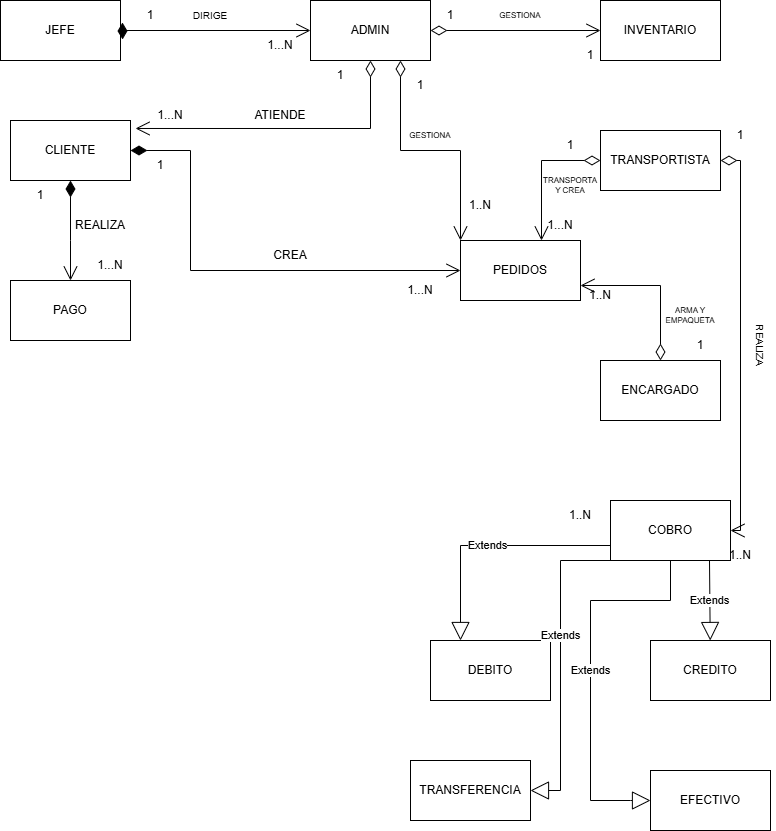

The diagram above was exported from draw.io. Its source (the exported page's mxGraphModel, read from the mxfile embedded in the PNG):
<mxGraphModel dx="872" dy="577" grid="1" gridSize="10" guides="1" tooltips="1" connect="1" arrows="1" fold="1" page="1" pageScale="1" pageWidth="827" pageHeight="1169" math="0" shadow="0">
  <root>
    <mxCell id="0" />
    <mxCell id="1" parent="0" />
    <mxCell id="ZAL8yDNrvRLRfmC0Xjy9-1" value="JEFE" style="rounded=0;whiteSpace=wrap;html=1;" vertex="1" parent="1">
      <mxGeometry x="50" y="40" width="120" height="60" as="geometry" />
    </mxCell>
    <mxCell id="ZAL8yDNrvRLRfmC0Xjy9-2" value="ADMIN" style="rounded=0;whiteSpace=wrap;html=1;" vertex="1" parent="1">
      <mxGeometry x="360" y="40" width="120" height="60" as="geometry" />
    </mxCell>
    <mxCell id="ZAL8yDNrvRLRfmC0Xjy9-3" value="INVENTARIO" style="rounded=0;whiteSpace=wrap;html=1;" vertex="1" parent="1">
      <mxGeometry x="650" y="40" width="120" height="60" as="geometry" />
    </mxCell>
    <mxCell id="ZAL8yDNrvRLRfmC0Xjy9-4" value="PEDIDOS" style="rounded=0;whiteSpace=wrap;html=1;" vertex="1" parent="1">
      <mxGeometry x="510" y="280" width="120" height="60" as="geometry" />
    </mxCell>
    <mxCell id="ZAL8yDNrvRLRfmC0Xjy9-5" value="ENCARGADO" style="rounded=0;whiteSpace=wrap;html=1;" vertex="1" parent="1">
      <mxGeometry x="650" y="400" width="120" height="60" as="geometry" />
    </mxCell>
    <mxCell id="ZAL8yDNrvRLRfmC0Xjy9-6" value="TRANSPORTISTA" style="rounded=0;whiteSpace=wrap;html=1;" vertex="1" parent="1">
      <mxGeometry x="650" y="170" width="120" height="60" as="geometry" />
    </mxCell>
    <mxCell id="ZAL8yDNrvRLRfmC0Xjy9-8" value="1" style="text;html=1;whiteSpace=wrap;strokeColor=none;fillColor=none;align=center;verticalAlign=middle;rounded=0;" vertex="1" parent="1">
      <mxGeometry x="170" y="40" width="60" height="30" as="geometry" />
    </mxCell>
    <mxCell id="ZAL8yDNrvRLRfmC0Xjy9-58" value="1...N" style="text;html=1;whiteSpace=wrap;strokeColor=none;fillColor=none;align=center;verticalAlign=middle;rounded=0;" vertex="1" parent="1">
      <mxGeometry x="300" y="70" width="60" height="30" as="geometry" />
    </mxCell>
    <mxCell id="ZAL8yDNrvRLRfmC0Xjy9-59" value="CLIENTE" style="rounded=0;whiteSpace=wrap;html=1;" vertex="1" parent="1">
      <mxGeometry x="60" y="160" width="120" height="60" as="geometry" />
    </mxCell>
    <mxCell id="ZAL8yDNrvRLRfmC0Xjy9-60" value="1" style="text;html=1;whiteSpace=wrap;strokeColor=none;fillColor=none;align=center;verticalAlign=middle;rounded=0;" vertex="1" parent="1">
      <mxGeometry x="470" y="40" width="60" height="30" as="geometry" />
    </mxCell>
    <mxCell id="ZAL8yDNrvRLRfmC0Xjy9-61" value="1" style="text;html=1;whiteSpace=wrap;strokeColor=none;fillColor=none;align=center;verticalAlign=middle;rounded=0;" vertex="1" parent="1">
      <mxGeometry x="610" y="80" width="60" height="30" as="geometry" />
    </mxCell>
    <mxCell id="ZAL8yDNrvRLRfmC0Xjy9-62" value="1" style="text;html=1;whiteSpace=wrap;strokeColor=none;fillColor=none;align=center;verticalAlign=middle;rounded=0;" vertex="1" parent="1">
      <mxGeometry x="590" y="170" width="60" height="30" as="geometry" />
    </mxCell>
    <mxCell id="ZAL8yDNrvRLRfmC0Xjy9-64" value="1...N" style="text;html=1;whiteSpace=wrap;strokeColor=none;fillColor=none;align=center;verticalAlign=middle;rounded=0;" vertex="1" parent="1">
      <mxGeometry x="580" y="250" width="60" height="30" as="geometry" />
    </mxCell>
    <mxCell id="ZAL8yDNrvRLRfmC0Xjy9-67" value="PAGO" style="whiteSpace=wrap;html=1;" vertex="1" parent="1">
      <mxGeometry x="60" y="320" width="120" height="60" as="geometry" />
    </mxCell>
    <mxCell id="ZAL8yDNrvRLRfmC0Xjy9-68" value="1..N" style="text;html=1;whiteSpace=wrap;strokeColor=none;fillColor=none;align=center;verticalAlign=middle;rounded=0;" vertex="1" parent="1">
      <mxGeometry x="620" y="320" width="60" height="30" as="geometry" />
    </mxCell>
    <mxCell id="ZAL8yDNrvRLRfmC0Xjy9-70" value="1" style="text;html=1;whiteSpace=wrap;strokeColor=none;fillColor=none;align=center;verticalAlign=middle;rounded=0;" vertex="1" parent="1">
      <mxGeometry x="720" y="370" width="60" height="30" as="geometry" />
    </mxCell>
    <mxCell id="ZAL8yDNrvRLRfmC0Xjy9-71" value="1..N" style="text;html=1;whiteSpace=wrap;strokeColor=none;fillColor=none;align=center;verticalAlign=middle;rounded=0;" vertex="1" parent="1">
      <mxGeometry x="600" y="540" width="60" height="30" as="geometry" />
    </mxCell>
    <mxCell id="ZAL8yDNrvRLRfmC0Xjy9-72" value="COBRO" style="whiteSpace=wrap;html=1;" vertex="1" parent="1">
      <mxGeometry x="660" y="540" width="120" height="60" as="geometry" />
    </mxCell>
    <mxCell id="ZAL8yDNrvRLRfmC0Xjy9-74" value="" style="endArrow=open;html=1;endSize=12;startArrow=diamondThin;startSize=14;startFill=0;edgeStyle=orthogonalEdgeStyle;align=left;verticalAlign=bottom;rounded=0;entryX=0;entryY=0.5;entryDx=0;entryDy=0;exitX=1;exitY=0.5;exitDx=0;exitDy=0;" edge="1" parent="1" source="ZAL8yDNrvRLRfmC0Xjy9-2" target="ZAL8yDNrvRLRfmC0Xjy9-3">
      <mxGeometry x="-1" y="3" relative="1" as="geometry">
        <mxPoint x="480" y="69" as="sourcePoint" />
        <mxPoint x="640" y="69" as="targetPoint" />
      </mxGeometry>
    </mxCell>
    <mxCell id="ZAL8yDNrvRLRfmC0Xjy9-75" value="" style="endArrow=open;html=1;endSize=12;startArrow=diamondThin;startSize=14;startFill=0;edgeStyle=orthogonalEdgeStyle;align=left;verticalAlign=bottom;rounded=0;entryX=0;entryY=0;entryDx=0;entryDy=0;exitX=0.75;exitY=1;exitDx=0;exitDy=0;" edge="1" parent="1" source="ZAL8yDNrvRLRfmC0Xjy9-2" target="ZAL8yDNrvRLRfmC0Xjy9-4">
      <mxGeometry x="-1" y="3" relative="1" as="geometry">
        <mxPoint x="490" y="220" as="sourcePoint" />
        <mxPoint x="660" y="220" as="targetPoint" />
      </mxGeometry>
    </mxCell>
    <mxCell id="ZAL8yDNrvRLRfmC0Xjy9-76" value="" style="endArrow=open;html=1;endSize=12;startArrow=diamondThin;startSize=14;startFill=0;edgeStyle=orthogonalEdgeStyle;align=left;verticalAlign=bottom;rounded=0;entryX=0.675;entryY=0;entryDx=0;entryDy=0;exitX=0;exitY=0.5;exitDx=0;exitDy=0;entryPerimeter=0;" edge="1" parent="1" source="ZAL8yDNrvRLRfmC0Xjy9-6" target="ZAL8yDNrvRLRfmC0Xjy9-4">
      <mxGeometry x="-1" y="3" relative="1" as="geometry">
        <mxPoint x="610" y="230" as="sourcePoint" />
        <mxPoint x="670" y="410" as="targetPoint" />
      </mxGeometry>
    </mxCell>
    <mxCell id="ZAL8yDNrvRLRfmC0Xjy9-77" value="1" style="text;html=1;whiteSpace=wrap;strokeColor=none;fillColor=none;align=center;verticalAlign=middle;rounded=0;" vertex="1" parent="1">
      <mxGeometry x="440" y="110" width="60" height="30" as="geometry" />
    </mxCell>
    <mxCell id="ZAL8yDNrvRLRfmC0Xjy9-78" value="1..N" style="text;html=1;whiteSpace=wrap;strokeColor=none;fillColor=none;align=center;verticalAlign=middle;rounded=0;" vertex="1" parent="1">
      <mxGeometry x="500" y="230" width="60" height="30" as="geometry" />
    </mxCell>
    <mxCell id="ZAL8yDNrvRLRfmC0Xjy9-79" value="" style="endArrow=open;html=1;endSize=12;startArrow=diamondThin;startSize=14;startFill=0;edgeStyle=orthogonalEdgeStyle;align=left;verticalAlign=bottom;rounded=0;entryX=1;entryY=0.75;entryDx=0;entryDy=0;exitX=0.5;exitY=0;exitDx=0;exitDy=0;" edge="1" parent="1" source="ZAL8yDNrvRLRfmC0Xjy9-5" target="ZAL8yDNrvRLRfmC0Xjy9-4">
      <mxGeometry x="-1" y="3" relative="1" as="geometry">
        <mxPoint x="730" y="340" as="sourcePoint" />
        <mxPoint x="790" y="520" as="targetPoint" />
      </mxGeometry>
    </mxCell>
    <mxCell id="ZAL8yDNrvRLRfmC0Xjy9-80" value="&lt;font&gt;TRANSPORTA Y CREA&lt;/font&gt;" style="text;html=1;whiteSpace=wrap;strokeColor=none;fillColor=none;align=center;verticalAlign=middle;rounded=0;fontSize=8;" vertex="1" parent="1">
      <mxGeometry x="590" y="210" width="60" height="30" as="geometry" />
    </mxCell>
    <mxCell id="ZAL8yDNrvRLRfmC0Xjy9-81" value="&lt;font&gt;GESTIONA&lt;/font&gt;" style="text;html=1;whiteSpace=wrap;strokeColor=none;fillColor=none;align=center;verticalAlign=middle;rounded=0;fontSize=8;" vertex="1" parent="1">
      <mxGeometry x="450" y="160" width="60" height="30" as="geometry" />
    </mxCell>
    <mxCell id="ZAL8yDNrvRLRfmC0Xjy9-82" value="&lt;font&gt;GESTIONA&lt;/font&gt;" style="text;html=1;whiteSpace=wrap;strokeColor=none;fillColor=none;align=center;verticalAlign=middle;rounded=0;fontSize=8;" vertex="1" parent="1">
      <mxGeometry x="540" y="40" width="60" height="30" as="geometry" />
    </mxCell>
    <mxCell id="ZAL8yDNrvRLRfmC0Xjy9-84" value="&lt;font&gt;ARMA Y EMPAQUETA&lt;/font&gt;" style="text;html=1;whiteSpace=wrap;strokeColor=none;fillColor=none;align=center;verticalAlign=middle;rounded=0;fontSize=8;" vertex="1" parent="1">
      <mxGeometry x="710" y="340" width="60" height="30" as="geometry" />
    </mxCell>
    <mxCell id="ZAL8yDNrvRLRfmC0Xjy9-85" value="DEBITO" style="whiteSpace=wrap;html=1;" vertex="1" parent="1">
      <mxGeometry x="480" y="680" width="120" height="60" as="geometry" />
    </mxCell>
    <mxCell id="ZAL8yDNrvRLRfmC0Xjy9-86" value="CREDITO" style="whiteSpace=wrap;html=1;" vertex="1" parent="1">
      <mxGeometry x="700" y="680" width="120" height="60" as="geometry" />
    </mxCell>
    <mxCell id="ZAL8yDNrvRLRfmC0Xjy9-87" value="TRANSFERENCIA" style="whiteSpace=wrap;html=1;" vertex="1" parent="1">
      <mxGeometry x="460" y="800" width="120" height="60" as="geometry" />
    </mxCell>
    <mxCell id="ZAL8yDNrvRLRfmC0Xjy9-88" value="EFECTIVO" style="whiteSpace=wrap;html=1;" vertex="1" parent="1">
      <mxGeometry x="700" y="810" width="120" height="60" as="geometry" />
    </mxCell>
    <mxCell id="ZAL8yDNrvRLRfmC0Xjy9-90" value="" style="endArrow=open;html=1;endSize=12;startArrow=diamondThin;startSize=14;startFill=0;edgeStyle=orthogonalEdgeStyle;align=left;verticalAlign=bottom;rounded=0;entryX=1;entryY=0.5;entryDx=0;entryDy=0;exitX=1;exitY=0.5;exitDx=0;exitDy=0;" edge="1" parent="1" source="ZAL8yDNrvRLRfmC0Xjy9-6" target="ZAL8yDNrvRLRfmC0Xjy9-72">
      <mxGeometry x="-1" y="3" relative="1" as="geometry">
        <mxPoint x="860" y="365" as="sourcePoint" />
        <mxPoint x="780" y="290" as="targetPoint" />
      </mxGeometry>
    </mxCell>
    <mxCell id="ZAL8yDNrvRLRfmC0Xjy9-91" value="1" style="text;html=1;whiteSpace=wrap;strokeColor=none;fillColor=none;align=center;verticalAlign=middle;rounded=0;" vertex="1" parent="1">
      <mxGeometry x="760" y="160" width="60" height="30" as="geometry" />
    </mxCell>
    <mxCell id="ZAL8yDNrvRLRfmC0Xjy9-94" value="1..N" style="text;html=1;whiteSpace=wrap;strokeColor=none;fillColor=none;align=center;verticalAlign=middle;rounded=0;" vertex="1" parent="1">
      <mxGeometry x="760" y="580" width="60" height="30" as="geometry" />
    </mxCell>
    <mxCell id="ZAL8yDNrvRLRfmC0Xjy9-95" value="Extends" style="endArrow=block;endSize=16;endFill=0;html=1;rounded=0;entryX=1;entryY=0.5;entryDx=0;entryDy=0;exitX=0.5;exitY=1;exitDx=0;exitDy=0;" edge="1" parent="1" source="ZAL8yDNrvRLRfmC0Xjy9-72" target="ZAL8yDNrvRLRfmC0Xjy9-87">
      <mxGeometry width="160" relative="1" as="geometry">
        <mxPoint x="380" y="700" as="sourcePoint" />
        <mxPoint x="540" y="700" as="targetPoint" />
        <Array as="points">
          <mxPoint x="610" y="600" />
          <mxPoint x="610" y="830" />
        </Array>
      </mxGeometry>
    </mxCell>
    <mxCell id="ZAL8yDNrvRLRfmC0Xjy9-96" value="Extends" style="endArrow=block;endSize=16;endFill=0;html=1;rounded=0;entryX=0;entryY=0.5;entryDx=0;entryDy=0;exitX=0.5;exitY=1;exitDx=0;exitDy=0;" edge="1" parent="1" source="ZAL8yDNrvRLRfmC0Xjy9-72" target="ZAL8yDNrvRLRfmC0Xjy9-88">
      <mxGeometry width="160" relative="1" as="geometry">
        <mxPoint x="810" y="680" as="sourcePoint" />
        <mxPoint x="670" y="910" as="targetPoint" />
        <Array as="points">
          <mxPoint x="720" y="640" />
          <mxPoint x="640" y="640" />
          <mxPoint x="640" y="840" />
          <mxPoint x="680" y="840" />
        </Array>
      </mxGeometry>
    </mxCell>
    <mxCell id="ZAL8yDNrvRLRfmC0Xjy9-97" value="Extends" style="endArrow=block;endSize=16;endFill=0;html=1;rounded=0;exitX=0.825;exitY=1;exitDx=0;exitDy=0;exitPerimeter=0;" edge="1" parent="1" source="ZAL8yDNrvRLRfmC0Xjy9-72" target="ZAL8yDNrvRLRfmC0Xjy9-86">
      <mxGeometry width="160" relative="1" as="geometry">
        <mxPoint x="820" y="760" as="sourcePoint" />
        <mxPoint x="680" y="990" as="targetPoint" />
        <Array as="points" />
        <mxPoint as="offset" />
      </mxGeometry>
    </mxCell>
    <mxCell id="ZAL8yDNrvRLRfmC0Xjy9-99" value="Extends" style="endArrow=block;endSize=16;endFill=0;html=1;rounded=0;exitX=0;exitY=0.75;exitDx=0;exitDy=0;entryX=0.25;entryY=0;entryDx=0;entryDy=0;" edge="1" parent="1" source="ZAL8yDNrvRLRfmC0Xjy9-72" target="ZAL8yDNrvRLRfmC0Xjy9-85">
      <mxGeometry width="160" relative="1" as="geometry">
        <mxPoint x="520" y="590" as="sourcePoint" />
        <mxPoint x="521" y="670" as="targetPoint" />
        <Array as="points">
          <mxPoint x="510" y="585" />
        </Array>
        <mxPoint as="offset" />
      </mxGeometry>
    </mxCell>
    <mxCell id="ZAL8yDNrvRLRfmC0Xjy9-100" value="&lt;font style=&quot;font-size: 10px;&quot;&gt;REALIZA&lt;/font&gt;" style="text;html=1;whiteSpace=wrap;strokeColor=none;fillColor=none;align=center;verticalAlign=middle;rounded=0;rotation=90;" vertex="1" parent="1">
      <mxGeometry x="780" y="370" width="60" height="30" as="geometry" />
    </mxCell>
    <mxCell id="ZAL8yDNrvRLRfmC0Xjy9-101" value="" style="endArrow=open;html=1;endSize=12;startArrow=diamondThin;startSize=14;startFill=1;edgeStyle=orthogonalEdgeStyle;align=left;verticalAlign=bottom;rounded=0;exitX=1;exitY=0.5;exitDx=0;exitDy=0;entryX=0;entryY=0.5;entryDx=0;entryDy=0;" edge="1" parent="1" source="ZAL8yDNrvRLRfmC0Xjy9-59" target="ZAL8yDNrvRLRfmC0Xjy9-4">
      <mxGeometry x="-1" y="3" relative="1" as="geometry">
        <mxPoint x="350" y="300" as="sourcePoint" />
        <mxPoint x="510" y="300" as="targetPoint" />
        <Array as="points">
          <mxPoint x="240" y="190" />
          <mxPoint x="240" y="310" />
        </Array>
      </mxGeometry>
    </mxCell>
    <mxCell id="ZAL8yDNrvRLRfmC0Xjy9-103" value="" style="endArrow=open;html=1;endSize=12;startArrow=diamondThin;startSize=14;startFill=1;edgeStyle=orthogonalEdgeStyle;align=left;verticalAlign=bottom;rounded=0;exitX=1.017;exitY=0.65;exitDx=0;exitDy=0;entryX=1;entryY=0;entryDx=0;entryDy=0;exitPerimeter=0;" edge="1" parent="1" source="ZAL8yDNrvRLRfmC0Xjy9-1" target="ZAL8yDNrvRLRfmC0Xjy9-58">
      <mxGeometry x="-1" y="3" relative="1" as="geometry">
        <mxPoint x="360" y="160" as="sourcePoint" />
        <mxPoint x="690" y="280" as="targetPoint" />
        <Array as="points">
          <mxPoint x="172" y="70" />
        </Array>
      </mxGeometry>
    </mxCell>
    <mxCell id="ZAL8yDNrvRLRfmC0Xjy9-104" value="" style="endArrow=open;html=1;endSize=12;startArrow=diamondThin;startSize=14;startFill=0;edgeStyle=orthogonalEdgeStyle;align=left;verticalAlign=bottom;rounded=0;entryX=1.042;entryY=0.133;entryDx=0;entryDy=0;exitX=0.5;exitY=1;exitDx=0;exitDy=0;entryPerimeter=0;" edge="1" parent="1" source="ZAL8yDNrvRLRfmC0Xjy9-2" target="ZAL8yDNrvRLRfmC0Xjy9-59">
      <mxGeometry x="-1" y="3" relative="1" as="geometry">
        <mxPoint x="300" y="190" as="sourcePoint" />
        <mxPoint x="470" y="190" as="targetPoint" />
        <Array as="points">
          <mxPoint x="420" y="168" />
        </Array>
      </mxGeometry>
    </mxCell>
    <mxCell id="ZAL8yDNrvRLRfmC0Xjy9-105" value="&lt;font style=&quot;font-size: 10px;&quot;&gt;DIRIGE&lt;/font&gt;" style="text;html=1;whiteSpace=wrap;strokeColor=none;fillColor=none;align=center;verticalAlign=middle;rounded=0;" vertex="1" parent="1">
      <mxGeometry x="230" y="40" width="60" height="30" as="geometry" />
    </mxCell>
    <mxCell id="ZAL8yDNrvRLRfmC0Xjy9-106" value="1" style="text;html=1;whiteSpace=wrap;strokeColor=none;fillColor=none;align=center;verticalAlign=middle;rounded=0;" vertex="1" parent="1">
      <mxGeometry x="360" y="100" width="60" height="30" as="geometry" />
    </mxCell>
    <mxCell id="ZAL8yDNrvRLRfmC0Xjy9-108" value="1...N" style="text;html=1;whiteSpace=wrap;strokeColor=none;fillColor=none;align=center;verticalAlign=middle;rounded=0;" vertex="1" parent="1">
      <mxGeometry x="190" y="140" width="60" height="30" as="geometry" />
    </mxCell>
    <mxCell id="ZAL8yDNrvRLRfmC0Xjy9-109" value="1" style="text;html=1;whiteSpace=wrap;strokeColor=none;fillColor=none;align=center;verticalAlign=middle;rounded=0;" vertex="1" parent="1">
      <mxGeometry x="180" y="190" width="60" height="30" as="geometry" />
    </mxCell>
    <mxCell id="ZAL8yDNrvRLRfmC0Xjy9-110" value="1...N" style="text;html=1;whiteSpace=wrap;strokeColor=none;fillColor=none;align=center;verticalAlign=middle;rounded=0;" vertex="1" parent="1">
      <mxGeometry x="440" y="315" width="60" height="30" as="geometry" />
    </mxCell>
    <mxCell id="ZAL8yDNrvRLRfmC0Xjy9-111" value="" style="endArrow=open;html=1;endSize=12;startArrow=diamondThin;startSize=14;startFill=1;edgeStyle=orthogonalEdgeStyle;align=left;verticalAlign=bottom;rounded=0;exitX=0.5;exitY=1;exitDx=0;exitDy=0;entryX=0.5;entryY=0;entryDx=0;entryDy=0;" edge="1" parent="1" source="ZAL8yDNrvRLRfmC0Xjy9-59" target="ZAL8yDNrvRLRfmC0Xjy9-67">
      <mxGeometry x="-1" y="3" relative="1" as="geometry">
        <mxPoint x="210" y="340" as="sourcePoint" />
        <mxPoint x="190" y="470" as="targetPoint" />
        <Array as="points">
          <mxPoint x="120" y="280" />
          <mxPoint x="120" y="280" />
        </Array>
      </mxGeometry>
    </mxCell>
    <mxCell id="ZAL8yDNrvRLRfmC0Xjy9-114" value="1" style="text;html=1;whiteSpace=wrap;strokeColor=none;fillColor=none;align=center;verticalAlign=middle;rounded=0;" vertex="1" parent="1">
      <mxGeometry x="60" y="220" width="60" height="30" as="geometry" />
    </mxCell>
    <mxCell id="ZAL8yDNrvRLRfmC0Xjy9-115" value="1...N" style="text;html=1;whiteSpace=wrap;strokeColor=none;fillColor=none;align=center;verticalAlign=middle;rounded=0;" vertex="1" parent="1">
      <mxGeometry x="130" y="290" width="60" height="30" as="geometry" />
    </mxCell>
    <mxCell id="ZAL8yDNrvRLRfmC0Xjy9-116" value="REALIZA" style="text;html=1;whiteSpace=wrap;strokeColor=none;fillColor=none;align=center;verticalAlign=middle;rounded=0;" vertex="1" parent="1">
      <mxGeometry x="120" y="250" width="60" height="30" as="geometry" />
    </mxCell>
    <mxCell id="ZAL8yDNrvRLRfmC0Xjy9-117" value="ATIENDE" style="text;html=1;whiteSpace=wrap;strokeColor=none;fillColor=none;align=center;verticalAlign=middle;rounded=0;" vertex="1" parent="1">
      <mxGeometry x="300" y="140" width="60" height="30" as="geometry" />
    </mxCell>
    <mxCell id="ZAL8yDNrvRLRfmC0Xjy9-118" value="CREA" style="text;html=1;whiteSpace=wrap;strokeColor=none;fillColor=none;align=center;verticalAlign=middle;rounded=0;" vertex="1" parent="1">
      <mxGeometry x="310" y="280" width="60" height="30" as="geometry" />
    </mxCell>
  </root>
</mxGraphModel>